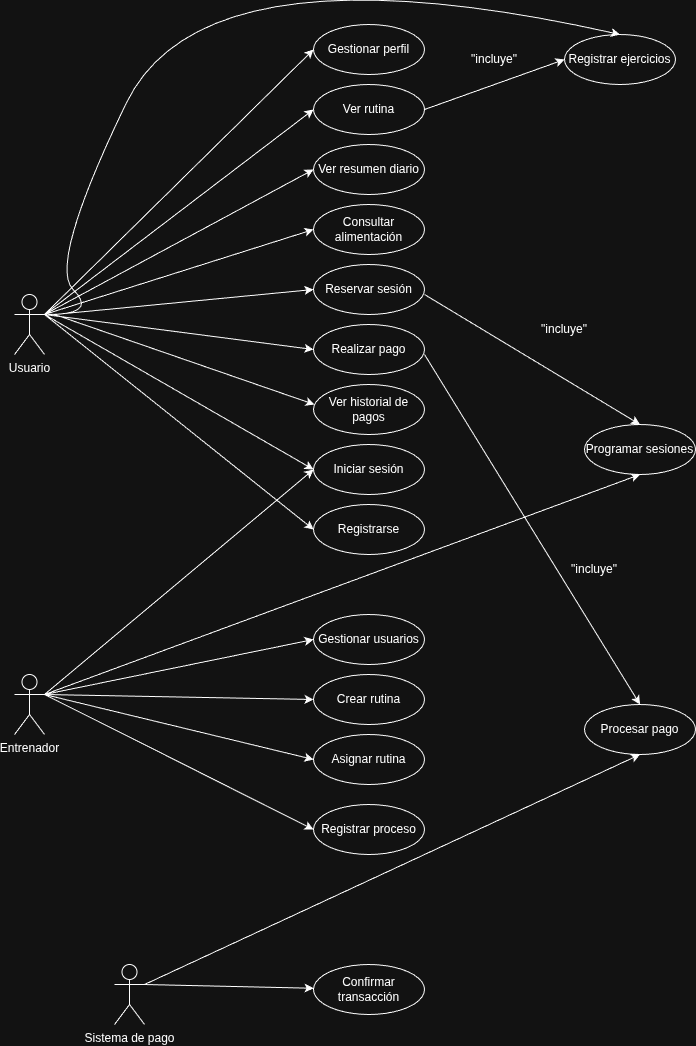

The diagram above was exported from draw.io. Its source (the exported page's mxGraphModel, read from the mxfile embedded in the PNG):
<mxGraphModel dx="1426" dy="735" grid="1" gridSize="10" guides="1" tooltips="1" connect="1" arrows="1" fold="1" page="1" pageScale="1" pageWidth="827" pageHeight="1169" math="0" shadow="0">
  <root>
    <mxCell id="0" />
    <mxCell id="1" parent="0" />
    <mxCell id="QNUgaT6mkbKVtmTtZ3uw-1" parent="1" style="shape=umlActor;verticalLabelPosition=bottom;verticalAlign=top;html=1;" value="Usuario" vertex="1">
      <mxGeometry height="60" width="30" x="70" y="310" as="geometry" />
    </mxCell>
    <mxCell id="QNUgaT6mkbKVtmTtZ3uw-2" parent="1" style="ellipse;whiteSpace=wrap;html=1;" value="Gestionar perfil" vertex="1">
      <mxGeometry height="50" width="111" x="369" y="40" as="geometry" />
    </mxCell>
    <mxCell id="QNUgaT6mkbKVtmTtZ3uw-4" edge="1" parent="1" style="endArrow=classic;html=1;rounded=0;entryX=0;entryY=0.5;entryDx=0;entryDy=0;" target="QNUgaT6mkbKVtmTtZ3uw-2" value="">
      <mxGeometry height="50" relative="1" width="50" as="geometry">
        <mxPoint x="100" y="330" as="sourcePoint" />
        <mxPoint x="369" y="110" as="targetPoint" />
      </mxGeometry>
    </mxCell>
    <mxCell id="QNUgaT6mkbKVtmTtZ3uw-5" edge="1" parent="1" source="QNUgaT6mkbKVtmTtZ3uw-1" style="endArrow=classic;html=1;rounded=0;exitX=1;exitY=0.3333333333333333;exitDx=0;exitDy=0;exitPerimeter=0;entryX=0;entryY=0.5;entryDx=0;entryDy=0;" target="QNUgaT6mkbKVtmTtZ3uw-6" value="">
      <mxGeometry height="50" relative="1" width="50" as="geometry">
        <mxPoint x="230" y="150" as="sourcePoint" />
        <mxPoint x="340" y="150" as="targetPoint" />
      </mxGeometry>
    </mxCell>
    <mxCell id="QNUgaT6mkbKVtmTtZ3uw-6" parent="1" style="ellipse;whiteSpace=wrap;html=1;" value="Ver rutina" vertex="1">
      <mxGeometry height="50" width="111" x="369" y="100" as="geometry" />
    </mxCell>
    <mxCell id="QNUgaT6mkbKVtmTtZ3uw-7" parent="1" style="ellipse;whiteSpace=wrap;html=1;" value="Ver resumen diario" vertex="1">
      <mxGeometry height="50" width="111" x="369" y="160" as="geometry" />
    </mxCell>
    <mxCell id="QNUgaT6mkbKVtmTtZ3uw-8" edge="1" parent="1" source="QNUgaT6mkbKVtmTtZ3uw-1" style="endArrow=classic;html=1;rounded=0;exitX=1;exitY=0.3333333333333333;exitDx=0;exitDy=0;exitPerimeter=0;entryX=0;entryY=0.5;entryDx=0;entryDy=0;" target="QNUgaT6mkbKVtmTtZ3uw-7" value="">
      <mxGeometry height="50" relative="1" width="50" as="geometry">
        <mxPoint x="230" y="150" as="sourcePoint" />
        <mxPoint x="340" y="190" as="targetPoint" />
      </mxGeometry>
    </mxCell>
    <mxCell id="QNUgaT6mkbKVtmTtZ3uw-9" parent="1" style="ellipse;whiteSpace=wrap;html=1;" value="Registrar ejercicios" vertex="1">
      <mxGeometry height="50" width="111" x="620" y="50" as="geometry" />
    </mxCell>
    <mxCell id="QNUgaT6mkbKVtmTtZ3uw-10" edge="1" parent="1" source="QNUgaT6mkbKVtmTtZ3uw-6" style="endArrow=classic;html=1;rounded=0;exitX=1;exitY=0.5;exitDx=0;exitDy=0;entryX=0;entryY=0.5;entryDx=0;entryDy=0;" target="QNUgaT6mkbKVtmTtZ3uw-9" value="">
      <mxGeometry height="50" relative="1" width="50" as="geometry">
        <mxPoint x="570" y="110" as="sourcePoint" />
        <mxPoint x="620" y="60" as="targetPoint" />
      </mxGeometry>
    </mxCell>
    <mxCell id="QNUgaT6mkbKVtmTtZ3uw-11" parent="1" style="text;html=1;whiteSpace=wrap;strokeColor=none;fillColor=none;align=center;verticalAlign=middle;rounded=0;" value="&quot;incluye&quot;" vertex="1">
      <mxGeometry height="30" width="60" x="520" y="60" as="geometry" />
    </mxCell>
    <mxCell id="QNUgaT6mkbKVtmTtZ3uw-12" parent="1" style="ellipse;whiteSpace=wrap;html=1;" value="Consultar alimentación" vertex="1">
      <mxGeometry height="50" width="111" x="369" y="220" as="geometry" />
    </mxCell>
    <mxCell id="QNUgaT6mkbKVtmTtZ3uw-13" edge="1" parent="1" source="QNUgaT6mkbKVtmTtZ3uw-1" style="endArrow=classic;html=1;rounded=0;exitX=1;exitY=0.3333333333333333;exitDx=0;exitDy=0;exitPerimeter=0;entryX=0;entryY=0.5;entryDx=0;entryDy=0;" target="QNUgaT6mkbKVtmTtZ3uw-12" value="">
      <mxGeometry height="50" relative="1" width="50" as="geometry">
        <mxPoint x="319" y="290" as="sourcePoint" />
        <mxPoint x="340" y="250" as="targetPoint" />
      </mxGeometry>
    </mxCell>
    <mxCell id="QNUgaT6mkbKVtmTtZ3uw-14" parent="1" style="ellipse;whiteSpace=wrap;html=1;" value="Reservar sesión" vertex="1">
      <mxGeometry height="50" width="111" x="369" y="280" as="geometry" />
    </mxCell>
    <mxCell id="QNUgaT6mkbKVtmTtZ3uw-15" edge="1" parent="1" style="endArrow=classic;html=1;rounded=0;entryX=0;entryY=0.5;entryDx=0;entryDy=0;" target="QNUgaT6mkbKVtmTtZ3uw-14" value="">
      <mxGeometry height="50" relative="1" width="50" as="geometry">
        <mxPoint x="110" y="330" as="sourcePoint" />
        <mxPoint x="320" y="310" as="targetPoint" />
      </mxGeometry>
    </mxCell>
    <mxCell id="QNUgaT6mkbKVtmTtZ3uw-16" parent="1" style="ellipse;whiteSpace=wrap;html=1;" value="Realizar pago" vertex="1">
      <mxGeometry height="50" width="111" x="369" y="340" as="geometry" />
    </mxCell>
    <mxCell id="QNUgaT6mkbKVtmTtZ3uw-18" edge="1" parent="1" source="QNUgaT6mkbKVtmTtZ3uw-1" style="endArrow=classic;html=1;rounded=0;exitX=1;exitY=0.3333333333333333;exitDx=0;exitDy=0;exitPerimeter=0;entryX=0;entryY=0.5;entryDx=0;entryDy=0;" target="QNUgaT6mkbKVtmTtZ3uw-16" value="">
      <mxGeometry height="50" relative="1" width="50" as="geometry">
        <mxPoint x="230" y="150" as="sourcePoint" />
        <mxPoint x="340" y="360" as="targetPoint" />
      </mxGeometry>
    </mxCell>
    <mxCell id="QNUgaT6mkbKVtmTtZ3uw-19" parent="1" style="ellipse;whiteSpace=wrap;html=1;" value="Ver historial de pagos" vertex="1">
      <mxGeometry height="50" width="111" x="369" y="400" as="geometry" />
    </mxCell>
    <mxCell id="QNUgaT6mkbKVtmTtZ3uw-20" edge="1" parent="1" style="endArrow=classic;html=1;rounded=0;" value="">
      <mxGeometry height="50" relative="1" width="50" as="geometry">
        <mxPoint x="110" y="330" as="sourcePoint" />
        <mxPoint x="370" y="420" as="targetPoint" />
      </mxGeometry>
    </mxCell>
    <mxCell id="QNUgaT6mkbKVtmTtZ3uw-22" parent="1" style="ellipse;whiteSpace=wrap;html=1;" value="Iniciar sesión" vertex="1">
      <mxGeometry height="50" width="111" x="369" y="460" as="geometry" />
    </mxCell>
    <mxCell id="QNUgaT6mkbKVtmTtZ3uw-23" parent="1" style="ellipse;whiteSpace=wrap;html=1;" value="Registrarse" vertex="1">
      <mxGeometry height="50" width="111" x="369" y="520" as="geometry" />
    </mxCell>
    <mxCell id="QNUgaT6mkbKVtmTtZ3uw-26" edge="1" parent="1" style="endArrow=classic;html=1;rounded=0;entryX=0;entryY=0.5;entryDx=0;entryDy=0;" target="QNUgaT6mkbKVtmTtZ3uw-22" value="">
      <mxGeometry height="50" relative="1" width="50" as="geometry">
        <mxPoint x="100" y="330" as="sourcePoint" />
        <mxPoint x="150" y="280" as="targetPoint" />
      </mxGeometry>
    </mxCell>
    <mxCell id="QNUgaT6mkbKVtmTtZ3uw-27" edge="1" parent="1" style="endArrow=classic;html=1;rounded=0;entryX=0;entryY=0.5;entryDx=0;entryDy=0;" target="QNUgaT6mkbKVtmTtZ3uw-23" value="">
      <mxGeometry height="50" relative="1" width="50" as="geometry">
        <mxPoint x="100" y="330" as="sourcePoint" />
        <mxPoint x="150" y="280" as="targetPoint" />
      </mxGeometry>
    </mxCell>
    <mxCell id="4O34GiFbZX5pRUcl2XdF-1" parent="1" style="ellipse;whiteSpace=wrap;html=1;" value="Programar sesiones" vertex="1">
      <mxGeometry height="50" width="111" x="640" y="440" as="geometry" />
    </mxCell>
    <mxCell id="4O34GiFbZX5pRUcl2XdF-2" edge="1" parent="1" style="endArrow=classic;html=1;rounded=0;entryX=0.5;entryY=0;entryDx=0;entryDy=0;" target="4O34GiFbZX5pRUcl2XdF-1" value="">
      <mxGeometry height="50" relative="1" width="50" as="geometry">
        <mxPoint x="480" y="310" as="sourcePoint" />
        <mxPoint x="530" y="260" as="targetPoint" />
      </mxGeometry>
    </mxCell>
    <mxCell id="4O34GiFbZX5pRUcl2XdF-3" parent="1" style="text;html=1;whiteSpace=wrap;strokeColor=none;fillColor=none;align=center;verticalAlign=middle;rounded=0;" value="&quot;incluye&quot;" vertex="1">
      <mxGeometry height="30" width="60" x="590" y="330" as="geometry" />
    </mxCell>
    <mxCell id="4O34GiFbZX5pRUcl2XdF-4" parent="1" style="shape=umlActor;verticalLabelPosition=bottom;verticalAlign=top;html=1;" value="Entrenador" vertex="1">
      <mxGeometry height="60" width="30" x="70" y="690" as="geometry" />
    </mxCell>
    <mxCell id="4O34GiFbZX5pRUcl2XdF-6" parent="1" style="ellipse;whiteSpace=wrap;html=1;" value="Gestionar usuarios" vertex="1">
      <mxGeometry height="50" width="111" x="369" y="630" as="geometry" />
    </mxCell>
    <mxCell id="4O34GiFbZX5pRUcl2XdF-7" parent="1" style="ellipse;whiteSpace=wrap;html=1;" value="Crear rutina" vertex="1">
      <mxGeometry height="50" width="111" x="369" y="690" as="geometry" />
    </mxCell>
    <mxCell id="4O34GiFbZX5pRUcl2XdF-8" parent="1" style="ellipse;whiteSpace=wrap;html=1;" value="Asignar rutina" vertex="1">
      <mxGeometry height="50" width="111" x="369" y="750" as="geometry" />
    </mxCell>
    <mxCell id="4O34GiFbZX5pRUcl2XdF-9" parent="1" style="ellipse;whiteSpace=wrap;html=1;" value="Registrar proceso" vertex="1">
      <mxGeometry height="50" width="111" x="369" y="820" as="geometry" />
    </mxCell>
    <mxCell id="4O34GiFbZX5pRUcl2XdF-10" edge="1" parent="1" style="endArrow=classic;html=1;rounded=0;entryX=0;entryY=0.5;entryDx=0;entryDy=0;" target="QNUgaT6mkbKVtmTtZ3uw-22" value="">
      <mxGeometry height="50" relative="1" width="50" as="geometry">
        <mxPoint x="100" y="710" as="sourcePoint" />
        <mxPoint x="150" y="660" as="targetPoint" />
      </mxGeometry>
    </mxCell>
    <mxCell id="4O34GiFbZX5pRUcl2XdF-11" edge="1" parent="1" style="endArrow=classic;html=1;rounded=0;entryX=0;entryY=0.5;entryDx=0;entryDy=0;" target="4O34GiFbZX5pRUcl2XdF-6" value="">
      <mxGeometry height="50" relative="1" width="50" as="geometry">
        <mxPoint x="100" y="710" as="sourcePoint" />
        <mxPoint x="150" y="660" as="targetPoint" />
      </mxGeometry>
    </mxCell>
    <mxCell id="4O34GiFbZX5pRUcl2XdF-12" edge="1" parent="1" source="4O34GiFbZX5pRUcl2XdF-4" style="endArrow=classic;html=1;rounded=0;entryX=0;entryY=0.5;entryDx=0;entryDy=0;exitX=1;exitY=0.3333333333333333;exitDx=0;exitDy=0;exitPerimeter=0;" target="4O34GiFbZX5pRUcl2XdF-7" value="">
      <mxGeometry height="50" relative="1" width="50" as="geometry">
        <mxPoint x="100" y="735" as="sourcePoint" />
        <mxPoint x="369" y="680" as="targetPoint" />
      </mxGeometry>
    </mxCell>
    <mxCell id="4O34GiFbZX5pRUcl2XdF-13" edge="1" parent="1" style="endArrow=classic;html=1;rounded=0;entryX=0;entryY=0.5;entryDx=0;entryDy=0;" target="4O34GiFbZX5pRUcl2XdF-8" value="">
      <mxGeometry height="50" relative="1" width="50" as="geometry">
        <mxPoint x="100" y="710" as="sourcePoint" />
        <mxPoint x="150" y="660" as="targetPoint" />
      </mxGeometry>
    </mxCell>
    <mxCell id="4O34GiFbZX5pRUcl2XdF-14" edge="1" parent="1" style="endArrow=classic;html=1;rounded=0;entryX=0;entryY=0.5;entryDx=0;entryDy=0;" target="4O34GiFbZX5pRUcl2XdF-9" value="">
      <mxGeometry height="50" relative="1" width="50" as="geometry">
        <mxPoint x="100" y="710" as="sourcePoint" />
        <mxPoint x="150" y="660" as="targetPoint" />
      </mxGeometry>
    </mxCell>
    <mxCell id="4O34GiFbZX5pRUcl2XdF-18" edge="1" parent="1" style="endArrow=classic;html=1;rounded=0;entryX=0.5;entryY=1;entryDx=0;entryDy=0;" target="4O34GiFbZX5pRUcl2XdF-1" value="">
      <mxGeometry height="50" relative="1" width="50" as="geometry">
        <mxPoint x="100" y="710" as="sourcePoint" />
        <mxPoint x="700" y="470" as="targetPoint" />
      </mxGeometry>
    </mxCell>
    <mxCell id="4O34GiFbZX5pRUcl2XdF-19" parent="1" style="ellipse;whiteSpace=wrap;html=1;" value="Procesar pago" vertex="1">
      <mxGeometry height="50" width="111" x="640" y="720" as="geometry" />
    </mxCell>
    <mxCell id="4O34GiFbZX5pRUcl2XdF-20" edge="1" parent="1" style="endArrow=classic;html=1;rounded=0;entryX=0.5;entryY=0;entryDx=0;entryDy=0;" target="4O34GiFbZX5pRUcl2XdF-19" value="">
      <mxGeometry height="50" relative="1" width="50" as="geometry">
        <mxPoint x="480" y="370" as="sourcePoint" />
        <mxPoint x="530" y="320" as="targetPoint" />
      </mxGeometry>
    </mxCell>
    <mxCell id="4O34GiFbZX5pRUcl2XdF-21" parent="1" style="text;html=1;whiteSpace=wrap;strokeColor=none;fillColor=none;align=center;verticalAlign=middle;rounded=0;" value="&quot;incluye&quot;" vertex="1">
      <mxGeometry height="30" width="60" x="620" y="570" as="geometry" />
    </mxCell>
    <mxCell id="4O34GiFbZX5pRUcl2XdF-22" parent="1" style="ellipse;whiteSpace=wrap;html=1;" value="Confirmar transacción" vertex="1">
      <mxGeometry height="50" width="111" x="369" y="980" as="geometry" />
    </mxCell>
    <mxCell id="4O34GiFbZX5pRUcl2XdF-23" parent="1" style="shape=umlActor;verticalLabelPosition=bottom;verticalAlign=top;html=1;" value="Sistema de pago" vertex="1">
      <mxGeometry height="60" width="30" x="170" y="980" as="geometry" />
    </mxCell>
    <mxCell id="4O34GiFbZX5pRUcl2XdF-25" edge="1" parent="1" style="endArrow=classic;html=1;rounded=0;entryX=0.5;entryY=1;entryDx=0;entryDy=0;" target="4O34GiFbZX5pRUcl2XdF-19" value="">
      <mxGeometry height="50" relative="1" width="50" as="geometry">
        <mxPoint x="200" y="1000" as="sourcePoint" />
        <mxPoint x="250" y="950" as="targetPoint" />
      </mxGeometry>
    </mxCell>
    <mxCell id="4O34GiFbZX5pRUcl2XdF-26" edge="1" parent="1" style="endArrow=classic;html=1;rounded=0;" target="4O34GiFbZX5pRUcl2XdF-22" value="">
      <mxGeometry height="50" relative="1" width="50" as="geometry">
        <mxPoint x="200" y="1000" as="sourcePoint" />
        <mxPoint x="250" y="950" as="targetPoint" />
      </mxGeometry>
    </mxCell>
    <mxCell id="4O34GiFbZX5pRUcl2XdF-27" edge="1" parent="1" style="curved=1;endArrow=classic;html=1;rounded=0;entryX=0.5;entryY=0;entryDx=0;entryDy=0;" target="QNUgaT6mkbKVtmTtZ3uw-9" value="">
      <mxGeometry height="50" relative="1" width="50" as="geometry">
        <Array as="points">
          <mxPoint x="153.57" y="330" />
          <mxPoint x="103.57" y="280" />
          <mxPoint x="260" y="-42.76" />
        </Array>
        <mxPoint x="103.57" y="330" as="sourcePoint" />
        <mxPoint x="640.0035501669294" y="57.24252280314977" as="targetPoint" />
      </mxGeometry>
    </mxCell>
  </root>
</mxGraphModel>